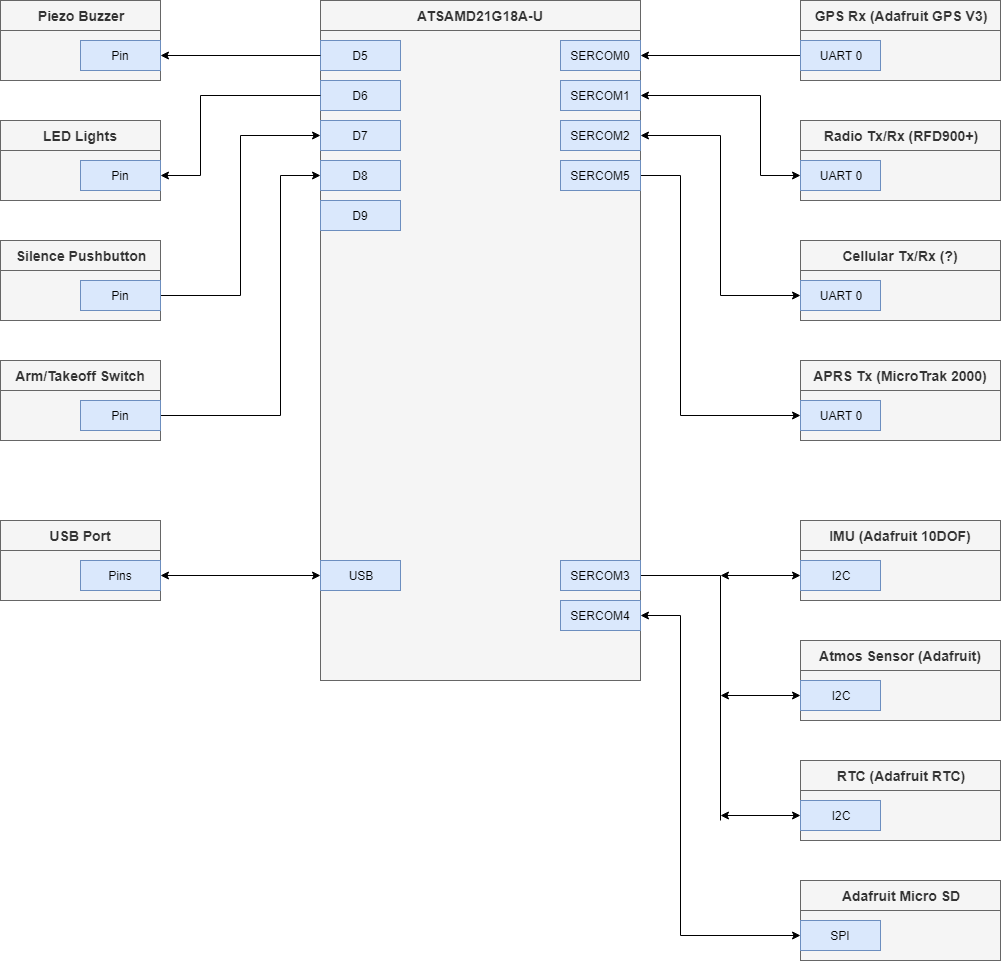

The diagram above was exported from draw.io. Its source (the exported page's mxGraphModel, read from the mxfile embedded in the PNG):
<mxGraphModel dx="2244" dy="796" grid="1" gridSize="10" guides="1" tooltips="1" connect="1" arrows="1" fold="1" page="1" pageScale="1" pageWidth="850" pageHeight="1100" math="0" shadow="0">
  <root>
    <mxCell id="0" />
    <mxCell id="1" parent="0" />
    <mxCell id="qCQdDWtlOJgzcE5T5xdk-1" value="" style="rounded=0;whiteSpace=wrap;html=1;fillColor=#f5f5f5;strokeColor=#666666;fontColor=#333333;" parent="1" vertex="1">
      <mxGeometry x="-80" y="40" width="320" height="680" as="geometry" />
    </mxCell>
    <mxCell id="G5NLhFGEjRBE1JGaE20g-16" style="edgeStyle=orthogonalEdgeStyle;rounded=0;orthogonalLoop=1;jettySize=auto;html=1;exitX=1;exitY=0.5;exitDx=0;exitDy=0;entryX=0;entryY=0.5;entryDx=0;entryDy=0;startArrow=none;startFill=0;" edge="1" parent="1" source="qCQdDWtlOJgzcE5T5xdk-2" target="Dlhj70Dev0Miv41By3TL-6">
      <mxGeometry relative="1" as="geometry">
        <Array as="points">
          <mxPoint x="280" y="215" />
          <mxPoint x="280" y="455" />
        </Array>
      </mxGeometry>
    </mxCell>
    <mxCell id="qCQdDWtlOJgzcE5T5xdk-2" value="SERCOM5" style="rounded=0;whiteSpace=wrap;html=1;fillColor=#dae8fc;strokeColor=#6c8ebf;" parent="1" vertex="1">
      <mxGeometry x="160" y="200" width="80" height="30" as="geometry" />
    </mxCell>
    <mxCell id="G5NLhFGEjRBE1JGaE20g-13" style="edgeStyle=orthogonalEdgeStyle;rounded=0;orthogonalLoop=1;jettySize=auto;html=1;exitX=1;exitY=0.5;exitDx=0;exitDy=0;entryX=0;entryY=0.5;entryDx=0;entryDy=0;startArrow=classic;startFill=1;endArrow=none;endFill=0;" edge="1" parent="1" source="qCQdDWtlOJgzcE5T5xdk-4" target="Dlhj70Dev0Miv41By3TL-8">
      <mxGeometry relative="1" as="geometry" />
    </mxCell>
    <mxCell id="qCQdDWtlOJgzcE5T5xdk-4" value="SERCOM0" style="rounded=0;whiteSpace=wrap;html=1;fillColor=#dae8fc;strokeColor=#6c8ebf;" parent="1" vertex="1">
      <mxGeometry x="160" y="80" width="80" height="30" as="geometry" />
    </mxCell>
    <mxCell id="G5NLhFGEjRBE1JGaE20g-14" style="edgeStyle=orthogonalEdgeStyle;rounded=0;orthogonalLoop=1;jettySize=auto;html=1;exitX=1;exitY=0.5;exitDx=0;exitDy=0;entryX=0;entryY=0.5;entryDx=0;entryDy=0;startArrow=classic;startFill=1;" edge="1" parent="1" source="qCQdDWtlOJgzcE5T5xdk-5" target="Dlhj70Dev0Miv41By3TL-5">
      <mxGeometry relative="1" as="geometry">
        <Array as="points">
          <mxPoint x="360" y="135" />
          <mxPoint x="360" y="215" />
        </Array>
      </mxGeometry>
    </mxCell>
    <mxCell id="qCQdDWtlOJgzcE5T5xdk-5" value="SERCOM1" style="rounded=0;whiteSpace=wrap;html=1;fillColor=#dae8fc;strokeColor=#6c8ebf;" parent="1" vertex="1">
      <mxGeometry x="160" y="120" width="80" height="30" as="geometry" />
    </mxCell>
    <mxCell id="G5NLhFGEjRBE1JGaE20g-15" style="edgeStyle=orthogonalEdgeStyle;rounded=0;orthogonalLoop=1;jettySize=auto;html=1;exitX=1;exitY=0.5;exitDx=0;exitDy=0;entryX=0;entryY=0.5;entryDx=0;entryDy=0;startArrow=classic;startFill=1;" edge="1" parent="1" source="qCQdDWtlOJgzcE5T5xdk-6" target="Dlhj70Dev0Miv41By3TL-7">
      <mxGeometry relative="1" as="geometry" />
    </mxCell>
    <mxCell id="qCQdDWtlOJgzcE5T5xdk-6" value="SERCOM2" style="rounded=0;whiteSpace=wrap;html=1;fillColor=#dae8fc;strokeColor=#6c8ebf;" parent="1" vertex="1">
      <mxGeometry x="160" y="160" width="80" height="30" as="geometry" />
    </mxCell>
    <mxCell id="qCQdDWtlOJgzcE5T5xdk-7" value="USB" style="rounded=0;whiteSpace=wrap;html=1;fillColor=#dae8fc;strokeColor=#6c8ebf;" parent="1" vertex="1">
      <mxGeometry x="-80" y="600" width="80" height="30" as="geometry" />
    </mxCell>
    <mxCell id="qCQdDWtlOJgzcE5T5xdk-8" value="ATSAMD21G18A-U" style="text;html=1;strokeColor=#666666;fillColor=#f5f5f5;align=center;verticalAlign=middle;whiteSpace=wrap;rounded=0;fontStyle=1;fontSize=14;fontColor=#333333;" parent="1" vertex="1">
      <mxGeometry x="-80" y="40" width="320" height="30" as="geometry" />
    </mxCell>
    <mxCell id="qCQdDWtlOJgzcE5T5xdk-11" value="" style="rounded=0;whiteSpace=wrap;html=1;fillColor=#f5f5f5;fontSize=14;strokeColor=#666666;fontColor=#333333;" parent="1" vertex="1">
      <mxGeometry x="400" y="160" width="200" height="80" as="geometry" />
    </mxCell>
    <mxCell id="qCQdDWtlOJgzcE5T5xdk-12" value="Radio Tx/Rx (RFD900+)" style="text;html=1;strokeColor=#666666;fillColor=#f5f5f5;align=center;verticalAlign=middle;whiteSpace=wrap;rounded=0;fontStyle=1;fontSize=14;fontColor=#333333;" parent="1" vertex="1">
      <mxGeometry x="400" y="160" width="200" height="30" as="geometry" />
    </mxCell>
    <mxCell id="qCQdDWtlOJgzcE5T5xdk-13" value="" style="rounded=0;whiteSpace=wrap;html=1;fillColor=#f5f5f5;fontSize=14;strokeColor=#666666;fontColor=#333333;" parent="1" vertex="1">
      <mxGeometry x="400" y="400" width="200" height="80" as="geometry" />
    </mxCell>
    <mxCell id="qCQdDWtlOJgzcE5T5xdk-14" value="APRS Tx (MicroTrak 2000)" style="text;html=1;strokeColor=#666666;fillColor=#f5f5f5;align=center;verticalAlign=middle;whiteSpace=wrap;rounded=0;fontStyle=1;fontSize=14;fontColor=#333333;" parent="1" vertex="1">
      <mxGeometry x="400" y="400" width="200" height="30" as="geometry" />
    </mxCell>
    <mxCell id="qCQdDWtlOJgzcE5T5xdk-15" value="" style="rounded=0;whiteSpace=wrap;html=1;fillColor=#f5f5f5;fontSize=14;strokeColor=#666666;fontColor=#333333;" parent="1" vertex="1">
      <mxGeometry x="400" y="280" width="200" height="80" as="geometry" />
    </mxCell>
    <mxCell id="qCQdDWtlOJgzcE5T5xdk-16" value="Cellular Tx/Rx (?)" style="text;html=1;strokeColor=#666666;fillColor=#f5f5f5;align=center;verticalAlign=middle;whiteSpace=wrap;rounded=0;fontStyle=1;fontSize=14;fontColor=#333333;" parent="1" vertex="1">
      <mxGeometry x="400" y="280" width="200" height="30" as="geometry" />
    </mxCell>
    <mxCell id="qCQdDWtlOJgzcE5T5xdk-17" value="" style="rounded=0;whiteSpace=wrap;html=1;fontSize=14;fillColor=#f5f5f5;strokeColor=#666666;fontColor=#333333;" parent="1" vertex="1">
      <mxGeometry x="400" y="40" width="200" height="80" as="geometry" />
    </mxCell>
    <mxCell id="qCQdDWtlOJgzcE5T5xdk-18" value="GPS Rx (Adafruit GPS V3)" style="text;html=1;align=center;verticalAlign=middle;whiteSpace=wrap;rounded=0;fontStyle=1;fontSize=14;fillColor=#f5f5f5;strokeColor=#666666;fontColor=#333333;" parent="1" vertex="1">
      <mxGeometry x="400" y="40" width="200" height="30" as="geometry" />
    </mxCell>
    <mxCell id="qCQdDWtlOJgzcE5T5xdk-19" value="" style="rounded=0;whiteSpace=wrap;html=1;fillColor=#f5f5f5;fontSize=14;strokeColor=#666666;fontColor=#333333;" parent="1" vertex="1">
      <mxGeometry x="400" y="560" width="200" height="80" as="geometry" />
    </mxCell>
    <mxCell id="qCQdDWtlOJgzcE5T5xdk-20" value="IMU (Adafruit 10DOF)" style="text;html=1;strokeColor=#666666;fillColor=#f5f5f5;align=center;verticalAlign=middle;whiteSpace=wrap;rounded=0;fontStyle=1;fontSize=14;fontColor=#333333;" parent="1" vertex="1">
      <mxGeometry x="400" y="560" width="200" height="30" as="geometry" />
    </mxCell>
    <mxCell id="qCQdDWtlOJgzcE5T5xdk-21" value="" style="rounded=0;whiteSpace=wrap;html=1;fillColor=#f5f5f5;fontSize=14;strokeColor=#666666;fontColor=#333333;" parent="1" vertex="1">
      <mxGeometry x="400" y="800" width="200" height="80" as="geometry" />
    </mxCell>
    <mxCell id="qCQdDWtlOJgzcE5T5xdk-22" value="RTC (Adafruit RTC)" style="text;html=1;strokeColor=#666666;fillColor=#f5f5f5;align=center;verticalAlign=middle;whiteSpace=wrap;rounded=0;fontStyle=1;fontSize=14;fontColor=#333333;" parent="1" vertex="1">
      <mxGeometry x="400" y="800" width="200" height="30" as="geometry" />
    </mxCell>
    <mxCell id="qCQdDWtlOJgzcE5T5xdk-23" value="" style="rounded=0;whiteSpace=wrap;html=1;fillColor=#f5f5f5;fontSize=14;strokeColor=#666666;fontColor=#333333;" parent="1" vertex="1">
      <mxGeometry x="400" y="920" width="200" height="80" as="geometry" />
    </mxCell>
    <mxCell id="qCQdDWtlOJgzcE5T5xdk-24" value="Adafruit Micro SD" style="text;html=1;strokeColor=#666666;fillColor=#f5f5f5;align=center;verticalAlign=middle;whiteSpace=wrap;rounded=0;fontStyle=1;fontSize=14;fontColor=#333333;" parent="1" vertex="1">
      <mxGeometry x="400" y="920" width="200" height="30" as="geometry" />
    </mxCell>
    <mxCell id="Dlhj70Dev0Miv41By3TL-5" value="UART 0" style="rounded=0;whiteSpace=wrap;html=1;fillColor=#dae8fc;strokeColor=#6c8ebf;" parent="1" vertex="1">
      <mxGeometry x="400" y="200" width="80" height="30" as="geometry" />
    </mxCell>
    <mxCell id="Dlhj70Dev0Miv41By3TL-6" value="UART 0" style="rounded=0;whiteSpace=wrap;html=1;fillColor=#dae8fc;strokeColor=#6c8ebf;" parent="1" vertex="1">
      <mxGeometry x="400" y="440" width="80" height="30" as="geometry" />
    </mxCell>
    <mxCell id="Dlhj70Dev0Miv41By3TL-7" value="UART 0" style="rounded=0;whiteSpace=wrap;html=1;fillColor=#dae8fc;strokeColor=#6c8ebf;" parent="1" vertex="1">
      <mxGeometry x="400" y="320" width="80" height="30" as="geometry" />
    </mxCell>
    <mxCell id="Dlhj70Dev0Miv41By3TL-8" value="UART 0" style="rounded=0;whiteSpace=wrap;html=1;fillColor=#dae8fc;strokeColor=#6c8ebf;" parent="1" vertex="1">
      <mxGeometry x="400" y="80" width="80" height="30" as="geometry" />
    </mxCell>
    <mxCell id="G5NLhFGEjRBE1JGaE20g-29" style="edgeStyle=orthogonalEdgeStyle;rounded=0;orthogonalLoop=1;jettySize=auto;html=1;exitX=0;exitY=0.5;exitDx=0;exitDy=0;startArrow=classic;startFill=1;endArrow=classic;endFill=1;" edge="1" parent="1" source="Dlhj70Dev0Miv41By3TL-9">
      <mxGeometry relative="1" as="geometry">
        <mxPoint x="320" y="615" as="targetPoint" />
      </mxGeometry>
    </mxCell>
    <mxCell id="Dlhj70Dev0Miv41By3TL-9" value="I2C" style="rounded=0;whiteSpace=wrap;html=1;fillColor=#dae8fc;strokeColor=#6c8ebf;" parent="1" vertex="1">
      <mxGeometry x="400" y="600" width="80" height="30" as="geometry" />
    </mxCell>
    <mxCell id="G5NLhFGEjRBE1JGaE20g-30" style="edgeStyle=orthogonalEdgeStyle;rounded=0;orthogonalLoop=1;jettySize=auto;html=1;exitX=0;exitY=0.5;exitDx=0;exitDy=0;startArrow=classic;startFill=1;endArrow=classic;endFill=1;" edge="1" parent="1" source="Dlhj70Dev0Miv41By3TL-10">
      <mxGeometry relative="1" as="geometry">
        <mxPoint x="320" y="855" as="targetPoint" />
      </mxGeometry>
    </mxCell>
    <mxCell id="Dlhj70Dev0Miv41By3TL-10" value="I2C" style="rounded=0;whiteSpace=wrap;html=1;fillColor=#dae8fc;strokeColor=#6c8ebf;" parent="1" vertex="1">
      <mxGeometry x="400" y="840" width="80" height="30" as="geometry" />
    </mxCell>
    <mxCell id="Dlhj70Dev0Miv41By3TL-11" value="SPI" style="rounded=0;whiteSpace=wrap;html=1;fillColor=#dae8fc;strokeColor=#6c8ebf;" parent="1" vertex="1">
      <mxGeometry x="400" y="960" width="80" height="30" as="geometry" />
    </mxCell>
    <mxCell id="Dlhj70Dev0Miv41By3TL-54" value="D5" style="rounded=0;whiteSpace=wrap;html=1;fillColor=#dae8fc;strokeColor=#6c8ebf;" parent="1" vertex="1">
      <mxGeometry x="-80" y="80" width="80" height="30" as="geometry" />
    </mxCell>
    <mxCell id="Dlhj70Dev0Miv41By3TL-55" value="D6" style="rounded=0;whiteSpace=wrap;html=1;fillColor=#dae8fc;strokeColor=#6c8ebf;" parent="1" vertex="1">
      <mxGeometry x="-80" y="120" width="80" height="30" as="geometry" />
    </mxCell>
    <mxCell id="Dlhj70Dev0Miv41By3TL-59" value="" style="rounded=0;whiteSpace=wrap;html=1;fontSize=14;fillColor=#f5f5f5;strokeColor=#666666;fontColor=#333333;" parent="1" vertex="1">
      <mxGeometry x="-400" y="40" width="160" height="80" as="geometry" />
    </mxCell>
    <mxCell id="Dlhj70Dev0Miv41By3TL-60" value="Piezo Buzzer" style="text;html=1;align=center;verticalAlign=middle;whiteSpace=wrap;rounded=0;fontStyle=1;fontSize=14;fillColor=#f5f5f5;strokeColor=#666666;fontColor=#333333;" parent="1" vertex="1">
      <mxGeometry x="-400" y="40" width="160" height="30" as="geometry" />
    </mxCell>
    <mxCell id="G5NLhFGEjRBE1JGaE20g-22" style="edgeStyle=orthogonalEdgeStyle;rounded=0;orthogonalLoop=1;jettySize=auto;html=1;exitX=1;exitY=0.5;exitDx=0;exitDy=0;entryX=0;entryY=0.5;entryDx=0;entryDy=0;startArrow=classic;startFill=1;endArrow=none;endFill=0;" edge="1" parent="1" source="Dlhj70Dev0Miv41By3TL-62" target="Dlhj70Dev0Miv41By3TL-54">
      <mxGeometry relative="1" as="geometry" />
    </mxCell>
    <mxCell id="Dlhj70Dev0Miv41By3TL-62" value="Pin" style="rounded=0;whiteSpace=wrap;html=1;fillColor=#dae8fc;strokeColor=#6c8ebf;" parent="1" vertex="1">
      <mxGeometry x="-320" y="80" width="80" height="30" as="geometry" />
    </mxCell>
    <mxCell id="Dlhj70Dev0Miv41By3TL-64" value="" style="rounded=0;whiteSpace=wrap;html=1;fontSize=14;fillColor=#f5f5f5;strokeColor=#666666;fontColor=#333333;" parent="1" vertex="1">
      <mxGeometry x="-400" y="160" width="160" height="80" as="geometry" />
    </mxCell>
    <mxCell id="Dlhj70Dev0Miv41By3TL-65" value="LED Lights" style="text;html=1;align=center;verticalAlign=middle;whiteSpace=wrap;rounded=0;fontStyle=1;fontSize=14;fillColor=#f5f5f5;strokeColor=#666666;fontColor=#333333;" parent="1" vertex="1">
      <mxGeometry x="-400" y="160" width="160" height="30" as="geometry" />
    </mxCell>
    <mxCell id="G5NLhFGEjRBE1JGaE20g-23" style="edgeStyle=orthogonalEdgeStyle;rounded=0;orthogonalLoop=1;jettySize=auto;html=1;exitX=1;exitY=0.5;exitDx=0;exitDy=0;entryX=0;entryY=0.5;entryDx=0;entryDy=0;startArrow=classic;startFill=1;endArrow=none;endFill=0;" edge="1" parent="1" source="Dlhj70Dev0Miv41By3TL-66" target="Dlhj70Dev0Miv41By3TL-55">
      <mxGeometry relative="1" as="geometry">
        <Array as="points">
          <mxPoint x="-200" y="215" />
          <mxPoint x="-200" y="135" />
        </Array>
      </mxGeometry>
    </mxCell>
    <mxCell id="Dlhj70Dev0Miv41By3TL-66" value="Pin" style="rounded=0;whiteSpace=wrap;html=1;fillColor=#dae8fc;strokeColor=#6c8ebf;" parent="1" vertex="1">
      <mxGeometry x="-320" y="200" width="80" height="30" as="geometry" />
    </mxCell>
    <mxCell id="Dlhj70Dev0Miv41By3TL-90" value="" style="rounded=0;whiteSpace=wrap;html=1;fillColor=#f5f5f5;fontSize=14;strokeColor=#666666;fontColor=#333333;" parent="1" vertex="1">
      <mxGeometry x="400" y="680" width="200" height="80" as="geometry" />
    </mxCell>
    <mxCell id="Dlhj70Dev0Miv41By3TL-91" value="Atmos Sensor (Adafruit)" style="text;html=1;strokeColor=#666666;fillColor=#f5f5f5;align=center;verticalAlign=middle;whiteSpace=wrap;rounded=0;fontStyle=1;fontSize=14;fontColor=#333333;" parent="1" vertex="1">
      <mxGeometry x="400" y="680" width="200" height="30" as="geometry" />
    </mxCell>
    <mxCell id="G5NLhFGEjRBE1JGaE20g-28" style="edgeStyle=orthogonalEdgeStyle;rounded=0;orthogonalLoop=1;jettySize=auto;html=1;exitX=0;exitY=0.5;exitDx=0;exitDy=0;startArrow=classic;startFill=1;endArrow=classic;endFill=1;" edge="1" parent="1" source="Dlhj70Dev0Miv41By3TL-92">
      <mxGeometry relative="1" as="geometry">
        <mxPoint x="320" y="735" as="targetPoint" />
      </mxGeometry>
    </mxCell>
    <mxCell id="Dlhj70Dev0Miv41By3TL-92" value="I2C" style="rounded=0;whiteSpace=wrap;html=1;fillColor=#dae8fc;strokeColor=#6c8ebf;" parent="1" vertex="1">
      <mxGeometry x="400" y="720" width="80" height="30" as="geometry" />
    </mxCell>
    <mxCell id="Dlhj70Dev0Miv41By3TL-98" value="" style="rounded=0;whiteSpace=wrap;html=1;fontSize=14;fillColor=#f5f5f5;strokeColor=#666666;fontColor=#333333;" parent="1" vertex="1">
      <mxGeometry x="-400" y="280" width="160" height="80" as="geometry" />
    </mxCell>
    <mxCell id="Dlhj70Dev0Miv41By3TL-99" value="Silence Pushbutton" style="text;html=1;align=center;verticalAlign=middle;whiteSpace=wrap;rounded=0;fontStyle=1;fontSize=14;fillColor=#f5f5f5;strokeColor=#666666;fontColor=#333333;" parent="1" vertex="1">
      <mxGeometry x="-400" y="280" width="160" height="30" as="geometry" />
    </mxCell>
    <mxCell id="G5NLhFGEjRBE1JGaE20g-24" style="edgeStyle=orthogonalEdgeStyle;rounded=0;orthogonalLoop=1;jettySize=auto;html=1;exitX=1;exitY=0.5;exitDx=0;exitDy=0;entryX=0;entryY=0.5;entryDx=0;entryDy=0;startArrow=none;startFill=0;" edge="1" parent="1" source="Dlhj70Dev0Miv41By3TL-100" target="Dlhj70Dev0Miv41By3TL-101">
      <mxGeometry relative="1" as="geometry">
        <Array as="points">
          <mxPoint x="-160" y="335" />
          <mxPoint x="-160" y="175" />
        </Array>
      </mxGeometry>
    </mxCell>
    <mxCell id="Dlhj70Dev0Miv41By3TL-100" value="Pin" style="rounded=0;whiteSpace=wrap;html=1;fillColor=#dae8fc;strokeColor=#6c8ebf;" parent="1" vertex="1">
      <mxGeometry x="-320" y="320" width="80" height="30" as="geometry" />
    </mxCell>
    <mxCell id="Dlhj70Dev0Miv41By3TL-101" value="D7" style="rounded=0;whiteSpace=wrap;html=1;fillColor=#dae8fc;strokeColor=#6c8ebf;" parent="1" vertex="1">
      <mxGeometry x="-80" y="160" width="80" height="30" as="geometry" />
    </mxCell>
    <mxCell id="G5NLhFGEjRBE1JGaE20g-32" style="edgeStyle=orthogonalEdgeStyle;rounded=0;orthogonalLoop=1;jettySize=auto;html=1;exitX=1;exitY=0.5;exitDx=0;exitDy=0;startArrow=none;startFill=0;endArrow=none;endFill=0;" edge="1" parent="1" source="G5NLhFGEjRBE1JGaE20g-8">
      <mxGeometry relative="1" as="geometry">
        <mxPoint x="320" y="860" as="targetPoint" />
      </mxGeometry>
    </mxCell>
    <mxCell id="G5NLhFGEjRBE1JGaE20g-8" value="SERCOM3" style="rounded=0;whiteSpace=wrap;html=1;fillColor=#dae8fc;strokeColor=#6c8ebf;" vertex="1" parent="1">
      <mxGeometry x="160" y="600" width="80" height="30" as="geometry" />
    </mxCell>
    <mxCell id="G5NLhFGEjRBE1JGaE20g-31" style="edgeStyle=orthogonalEdgeStyle;rounded=0;orthogonalLoop=1;jettySize=auto;html=1;exitX=1;exitY=0.5;exitDx=0;exitDy=0;entryX=0;entryY=0.5;entryDx=0;entryDy=0;startArrow=classic;startFill=1;endArrow=classic;endFill=1;" edge="1" parent="1" source="G5NLhFGEjRBE1JGaE20g-9" target="Dlhj70Dev0Miv41By3TL-11">
      <mxGeometry relative="1" as="geometry">
        <Array as="points">
          <mxPoint x="280" y="655" />
          <mxPoint x="280" y="975" />
        </Array>
      </mxGeometry>
    </mxCell>
    <mxCell id="G5NLhFGEjRBE1JGaE20g-9" value="SERCOM4" style="rounded=0;whiteSpace=wrap;html=1;fillColor=#dae8fc;strokeColor=#6c8ebf;" vertex="1" parent="1">
      <mxGeometry x="160" y="640" width="80" height="30" as="geometry" />
    </mxCell>
    <mxCell id="G5NLhFGEjRBE1JGaE20g-17" value="D8" style="rounded=0;whiteSpace=wrap;html=1;fillColor=#dae8fc;strokeColor=#6c8ebf;" vertex="1" parent="1">
      <mxGeometry x="-80" y="200" width="80" height="30" as="geometry" />
    </mxCell>
    <mxCell id="G5NLhFGEjRBE1JGaE20g-18" value="D9" style="rounded=0;whiteSpace=wrap;html=1;fillColor=#dae8fc;strokeColor=#6c8ebf;" vertex="1" parent="1">
      <mxGeometry x="-80" y="240" width="80" height="30" as="geometry" />
    </mxCell>
    <mxCell id="G5NLhFGEjRBE1JGaE20g-19" value="" style="rounded=0;whiteSpace=wrap;html=1;fontSize=14;fillColor=#f5f5f5;strokeColor=#666666;fontColor=#333333;" vertex="1" parent="1">
      <mxGeometry x="-400" y="400" width="160" height="80" as="geometry" />
    </mxCell>
    <mxCell id="G5NLhFGEjRBE1JGaE20g-20" value="Arm/Takeoff Switch" style="text;html=1;align=center;verticalAlign=middle;whiteSpace=wrap;rounded=0;fontStyle=1;fontSize=14;fillColor=#f5f5f5;strokeColor=#666666;fontColor=#333333;" vertex="1" parent="1">
      <mxGeometry x="-400" y="400" width="160" height="30" as="geometry" />
    </mxCell>
    <mxCell id="G5NLhFGEjRBE1JGaE20g-25" style="edgeStyle=orthogonalEdgeStyle;rounded=0;orthogonalLoop=1;jettySize=auto;html=1;exitX=1;exitY=0.5;exitDx=0;exitDy=0;entryX=0;entryY=0.5;entryDx=0;entryDy=0;startArrow=none;startFill=0;" edge="1" parent="1" source="G5NLhFGEjRBE1JGaE20g-21" target="G5NLhFGEjRBE1JGaE20g-17">
      <mxGeometry relative="1" as="geometry">
        <Array as="points">
          <mxPoint x="-120" y="455" />
          <mxPoint x="-120" y="215" />
        </Array>
      </mxGeometry>
    </mxCell>
    <mxCell id="G5NLhFGEjRBE1JGaE20g-21" value="Pin" style="rounded=0;whiteSpace=wrap;html=1;fillColor=#dae8fc;strokeColor=#6c8ebf;" vertex="1" parent="1">
      <mxGeometry x="-320" y="440" width="80" height="30" as="geometry" />
    </mxCell>
    <mxCell id="G5NLhFGEjRBE1JGaE20g-33" value="" style="rounded=0;whiteSpace=wrap;html=1;fontSize=14;fillColor=#f5f5f5;strokeColor=#666666;fontColor=#333333;" vertex="1" parent="1">
      <mxGeometry x="-400" y="560" width="160" height="80" as="geometry" />
    </mxCell>
    <mxCell id="G5NLhFGEjRBE1JGaE20g-34" value="USB Port" style="text;html=1;align=center;verticalAlign=middle;whiteSpace=wrap;rounded=0;fontStyle=1;fontSize=14;fillColor=#f5f5f5;strokeColor=#666666;fontColor=#333333;" vertex="1" parent="1">
      <mxGeometry x="-400" y="560" width="160" height="30" as="geometry" />
    </mxCell>
    <mxCell id="G5NLhFGEjRBE1JGaE20g-36" style="edgeStyle=orthogonalEdgeStyle;rounded=0;orthogonalLoop=1;jettySize=auto;html=1;exitX=1;exitY=0.5;exitDx=0;exitDy=0;entryX=0;entryY=0.5;entryDx=0;entryDy=0;startArrow=classic;startFill=1;endArrow=classic;endFill=1;" edge="1" parent="1" source="G5NLhFGEjRBE1JGaE20g-35" target="qCQdDWtlOJgzcE5T5xdk-7">
      <mxGeometry relative="1" as="geometry" />
    </mxCell>
    <mxCell id="G5NLhFGEjRBE1JGaE20g-35" value="Pins" style="rounded=0;whiteSpace=wrap;html=1;fillColor=#dae8fc;strokeColor=#6c8ebf;" vertex="1" parent="1">
      <mxGeometry x="-320" y="600" width="80" height="30" as="geometry" />
    </mxCell>
  </root>
</mxGraphModel>